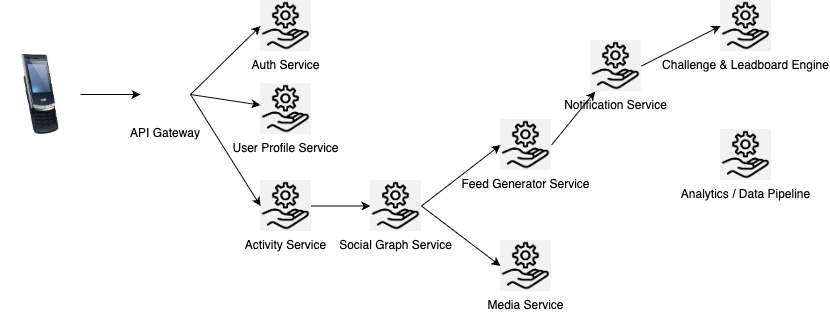

The diagram above was exported from draw.io. Its source (the exported page's mxGraphModel, read from the mxfile embedded in the PNG):
<mxGraphModel dx="1235" dy="709" grid="1" gridSize="10" guides="1" tooltips="1" connect="1" arrows="1" fold="1" page="1" pageScale="1" pageWidth="850" pageHeight="1100" math="0" shadow="0">
  <root>
    <mxCell id="0" />
    <mxCell id="1" parent="0" />
    <mxCell id="ab8k0UaCrqn81Ppzx6OQ-3" value="" style="image;html=1;image=img/lib/clip_art/telecommunication/Cellphone_128x128.png" vertex="1" parent="1">
      <mxGeometry x="10" y="224" width="80" height="80" as="geometry" />
    </mxCell>
    <mxCell id="ab8k0UaCrqn81Ppzx6OQ-4" value="" style="endArrow=classic;html=1;rounded=0;exitX=1;exitY=0.5;exitDx=0;exitDy=0;entryX=0;entryY=0.5;entryDx=0;entryDy=0;" edge="1" parent="1" source="ab8k0UaCrqn81Ppzx6OQ-3" target="ab8k0UaCrqn81Ppzx6OQ-8">
      <mxGeometry width="50" height="50" relative="1" as="geometry">
        <mxPoint x="400" y="390" as="sourcePoint" />
        <mxPoint x="260" y="264" as="targetPoint" />
      </mxGeometry>
    </mxCell>
    <mxCell id="ab8k0UaCrqn81Ppzx6OQ-8" value="API Gateway" style="shape=image;verticalLabelPosition=bottom;labelBackgroundColor=default;verticalAlign=top;aspect=fixed;imageAspect=0;image=https://static.vecteezy.com/system/resources/previews/040/980/892/non_2x/api-integration-icon-line-illustration-vector.jpg;" vertex="1" parent="1">
      <mxGeometry x="150" y="239" width="50" height="50" as="geometry" />
    </mxCell>
    <mxCell id="ab8k0UaCrqn81Ppzx6OQ-10" value="Auth Service" style="shape=image;verticalLabelPosition=bottom;labelBackgroundColor=default;verticalAlign=top;aspect=fixed;imageAspect=0;image=https://w7.pngwing.com/pngs/432/664/png-transparent-computer-icons-service-management-enterprise-resource-planning-services-hand-service-people.png;" vertex="1" parent="1">
      <mxGeometry x="270" y="170" width="51" height="51" as="geometry" />
    </mxCell>
    <mxCell id="ab8k0UaCrqn81Ppzx6OQ-11" value="" style="endArrow=classic;html=1;rounded=0;exitX=1;exitY=0.5;exitDx=0;exitDy=0;entryX=0;entryY=0.5;entryDx=0;entryDy=0;" edge="1" parent="1" source="ab8k0UaCrqn81Ppzx6OQ-8" target="ab8k0UaCrqn81Ppzx6OQ-10">
      <mxGeometry width="50" height="50" relative="1" as="geometry">
        <mxPoint x="400" y="520" as="sourcePoint" />
        <mxPoint x="450" y="470" as="targetPoint" />
      </mxGeometry>
    </mxCell>
    <mxCell id="ab8k0UaCrqn81Ppzx6OQ-13" value="User Profile Service" style="shape=image;verticalLabelPosition=bottom;labelBackgroundColor=default;verticalAlign=top;aspect=fixed;imageAspect=0;image=https://w7.pngwing.com/pngs/432/664/png-transparent-computer-icons-service-management-enterprise-resource-planning-services-hand-service-people.png;" vertex="1" parent="1">
      <mxGeometry x="270" y="253" width="51" height="51" as="geometry" />
    </mxCell>
    <mxCell id="ab8k0UaCrqn81Ppzx6OQ-15" value="Activity Service" style="shape=image;verticalLabelPosition=bottom;labelBackgroundColor=default;verticalAlign=top;aspect=fixed;imageAspect=0;image=https://w7.pngwing.com/pngs/432/664/png-transparent-computer-icons-service-management-enterprise-resource-planning-services-hand-service-people.png;" vertex="1" parent="1">
      <mxGeometry x="270" y="350" width="51" height="51" as="geometry" />
    </mxCell>
    <mxCell id="ab8k0UaCrqn81Ppzx6OQ-17" value="Social Graph Service" style="shape=image;verticalLabelPosition=bottom;labelBackgroundColor=default;verticalAlign=top;aspect=fixed;imageAspect=0;image=https://w7.pngwing.com/pngs/432/664/png-transparent-computer-icons-service-management-enterprise-resource-planning-services-hand-service-people.png;" vertex="1" parent="1">
      <mxGeometry x="380" y="350" width="51" height="51" as="geometry" />
    </mxCell>
    <mxCell id="ab8k0UaCrqn81Ppzx6OQ-19" value="" style="endArrow=classic;html=1;rounded=0;exitX=1;exitY=0.5;exitDx=0;exitDy=0;" edge="1" parent="1" source="ab8k0UaCrqn81Ppzx6OQ-8" target="ab8k0UaCrqn81Ppzx6OQ-13">
      <mxGeometry width="50" height="50" relative="1" as="geometry">
        <mxPoint x="210" y="298" as="sourcePoint" />
        <mxPoint x="280" y="240" as="targetPoint" />
      </mxGeometry>
    </mxCell>
    <mxCell id="ab8k0UaCrqn81Ppzx6OQ-20" value="" style="endArrow=classic;html=1;rounded=0;entryX=0;entryY=0.5;entryDx=0;entryDy=0;exitX=1;exitY=0.5;exitDx=0;exitDy=0;" edge="1" parent="1" source="ab8k0UaCrqn81Ppzx6OQ-8" target="ab8k0UaCrqn81Ppzx6OQ-15">
      <mxGeometry width="50" height="50" relative="1" as="geometry">
        <mxPoint x="200" y="260" as="sourcePoint" />
        <mxPoint x="290" y="271" as="targetPoint" />
      </mxGeometry>
    </mxCell>
    <mxCell id="ab8k0UaCrqn81Ppzx6OQ-21" value="" style="endArrow=classic;html=1;rounded=0;entryX=0;entryY=0.5;entryDx=0;entryDy=0;exitX=1;exitY=0.5;exitDx=0;exitDy=0;" edge="1" parent="1" source="ab8k0UaCrqn81Ppzx6OQ-15" target="ab8k0UaCrqn81Ppzx6OQ-17">
      <mxGeometry width="50" height="50" relative="1" as="geometry">
        <mxPoint x="240" y="310" as="sourcePoint" />
        <mxPoint x="310" y="396" as="targetPoint" />
      </mxGeometry>
    </mxCell>
    <mxCell id="ab8k0UaCrqn81Ppzx6OQ-22" value="Feed Generator Service" style="shape=image;verticalLabelPosition=bottom;labelBackgroundColor=default;verticalAlign=top;aspect=fixed;imageAspect=0;image=https://w7.pngwing.com/pngs/432/664/png-transparent-computer-icons-service-management-enterprise-resource-planning-services-hand-service-people.png;" vertex="1" parent="1">
      <mxGeometry x="510" y="289" width="51" height="51" as="geometry" />
    </mxCell>
    <mxCell id="ab8k0UaCrqn81Ppzx6OQ-24" value="Media Service" style="shape=image;verticalLabelPosition=bottom;labelBackgroundColor=default;verticalAlign=top;aspect=fixed;imageAspect=0;image=https://w7.pngwing.com/pngs/432/664/png-transparent-computer-icons-service-management-enterprise-resource-planning-services-hand-service-people.png;" vertex="1" parent="1">
      <mxGeometry x="510" y="410" width="51" height="51" as="geometry" />
    </mxCell>
    <mxCell id="ab8k0UaCrqn81Ppzx6OQ-25" value="Notification Service" style="shape=image;verticalLabelPosition=bottom;labelBackgroundColor=default;verticalAlign=top;aspect=fixed;imageAspect=0;image=https://w7.pngwing.com/pngs/432/664/png-transparent-computer-icons-service-management-enterprise-resource-planning-services-hand-service-people.png;" vertex="1" parent="1">
      <mxGeometry x="600" y="210" width="51" height="51" as="geometry" />
    </mxCell>
    <mxCell id="ab8k0UaCrqn81Ppzx6OQ-28" value="" style="endArrow=classic;html=1;rounded=0;entryX=0;entryY=0.5;entryDx=0;entryDy=0;exitX=1;exitY=0.5;exitDx=0;exitDy=0;" edge="1" parent="1" source="ab8k0UaCrqn81Ppzx6OQ-17" target="ab8k0UaCrqn81Ppzx6OQ-22">
      <mxGeometry width="50" height="50" relative="1" as="geometry">
        <mxPoint x="340" y="350" as="sourcePoint" />
        <mxPoint x="449" y="350" as="targetPoint" />
      </mxGeometry>
    </mxCell>
    <mxCell id="ab8k0UaCrqn81Ppzx6OQ-29" value="" style="endArrow=classic;html=1;rounded=0;entryX=0;entryY=0.5;entryDx=0;entryDy=0;exitX=1;exitY=0.5;exitDx=0;exitDy=0;" edge="1" parent="1" source="ab8k0UaCrqn81Ppzx6OQ-17" target="ab8k0UaCrqn81Ppzx6OQ-24">
      <mxGeometry width="50" height="50" relative="1" as="geometry">
        <mxPoint x="490" y="431" as="sourcePoint" />
        <mxPoint x="549" y="380" as="targetPoint" />
      </mxGeometry>
    </mxCell>
    <mxCell id="ab8k0UaCrqn81Ppzx6OQ-30" value="" style="endArrow=classic;html=1;rounded=0;exitX=1;exitY=0.5;exitDx=0;exitDy=0;" edge="1" parent="1" source="ab8k0UaCrqn81Ppzx6OQ-22" target="ab8k0UaCrqn81Ppzx6OQ-25">
      <mxGeometry width="50" height="50" relative="1" as="geometry">
        <mxPoint x="530" y="500" as="sourcePoint" />
        <mxPoint x="589" y="566" as="targetPoint" />
      </mxGeometry>
    </mxCell>
    <mxCell id="ab8k0UaCrqn81Ppzx6OQ-32" value="Challenge &amp; Leadboard Engine" style="shape=image;verticalLabelPosition=bottom;labelBackgroundColor=default;verticalAlign=top;aspect=fixed;imageAspect=0;image=https://w7.pngwing.com/pngs/432/664/png-transparent-computer-icons-service-management-enterprise-resource-planning-services-hand-service-people.png;" vertex="1" parent="1">
      <mxGeometry x="730" y="170" width="51" height="51" as="geometry" />
    </mxCell>
    <mxCell id="ab8k0UaCrqn81Ppzx6OQ-34" value="" style="endArrow=classic;html=1;rounded=0;exitX=1;exitY=0.5;exitDx=0;exitDy=0;entryX=0;entryY=0.5;entryDx=0;entryDy=0;" edge="1" parent="1" source="ab8k0UaCrqn81Ppzx6OQ-25" target="ab8k0UaCrqn81Ppzx6OQ-32">
      <mxGeometry width="50" height="50" relative="1" as="geometry">
        <mxPoint x="580" y="344" as="sourcePoint" />
        <mxPoint x="624" y="290" as="targetPoint" />
      </mxGeometry>
    </mxCell>
    <mxCell id="ab8k0UaCrqn81Ppzx6OQ-35" value="Analytics / Data Pipeline" style="shape=image;verticalLabelPosition=bottom;labelBackgroundColor=default;verticalAlign=top;aspect=fixed;imageAspect=0;image=https://w7.pngwing.com/pngs/432/664/png-transparent-computer-icons-service-management-enterprise-resource-planning-services-hand-service-people.png;" vertex="1" parent="1">
      <mxGeometry x="730" y="299" width="51" height="51" as="geometry" />
    </mxCell>
  </root>
</mxGraphModel>